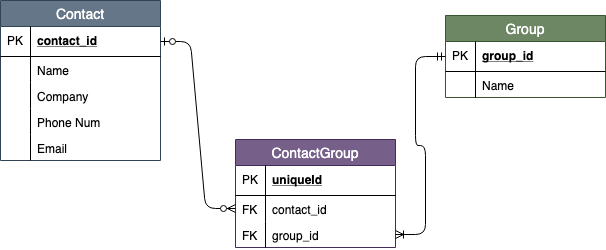

The diagram above was exported from draw.io. Its source (the exported page's mxGraphModel, read from the mxfile embedded in the PNG):
<mxGraphModel dx="618" dy="677" grid="1" gridSize="10" guides="1" tooltips="1" connect="1" arrows="1" fold="1" page="1" pageScale="1" pageWidth="1100" pageHeight="850" math="0" shadow="0">
  <root>
    <mxCell id="0" />
    <mxCell id="1" parent="0" />
    <mxCell id="LnWQ0WYpYIYx0RXr4ou_-1" value="Contact" style="swimlane;fontStyle=0;childLayout=stackLayout;horizontal=1;startSize=26;fillColor=#647687;horizontalStack=0;resizeParent=1;resizeParentMax=0;resizeLast=0;collapsible=1;marginBottom=0;swimlaneFillColor=#ffffff;align=center;fontSize=14;strokeColor=#314354;fontColor=#ffffff;" vertex="1" parent="1">
      <mxGeometry x="35" y="154" width="160" height="160" as="geometry" />
    </mxCell>
    <mxCell id="LnWQ0WYpYIYx0RXr4ou_-2" value="contact_id" style="shape=partialRectangle;top=0;left=0;right=0;bottom=1;align=left;verticalAlign=middle;fillColor=none;spacingLeft=34;spacingRight=4;overflow=hidden;rotatable=0;points=[[0,0.5],[1,0.5]];portConstraint=eastwest;dropTarget=0;fontStyle=5;fontSize=12;" vertex="1" parent="LnWQ0WYpYIYx0RXr4ou_-1">
      <mxGeometry y="26" width="160" height="30" as="geometry" />
    </mxCell>
    <mxCell id="LnWQ0WYpYIYx0RXr4ou_-3" value="PK" style="shape=partialRectangle;top=0;left=0;bottom=0;fillColor=none;align=left;verticalAlign=middle;spacingLeft=4;spacingRight=4;overflow=hidden;rotatable=0;points=[];portConstraint=eastwest;part=1;fontSize=12;" vertex="1" connectable="0" parent="LnWQ0WYpYIYx0RXr4ou_-2">
      <mxGeometry width="30" height="30" as="geometry" />
    </mxCell>
    <mxCell id="LnWQ0WYpYIYx0RXr4ou_-4" value="Name" style="shape=partialRectangle;top=0;left=0;right=0;bottom=0;align=left;verticalAlign=top;fillColor=none;spacingLeft=34;spacingRight=4;overflow=hidden;rotatable=0;points=[[0,0.5],[1,0.5]];portConstraint=eastwest;dropTarget=0;fontSize=12;" vertex="1" parent="LnWQ0WYpYIYx0RXr4ou_-1">
      <mxGeometry y="56" width="160" height="26" as="geometry" />
    </mxCell>
    <mxCell id="LnWQ0WYpYIYx0RXr4ou_-5" value="" style="shape=partialRectangle;top=0;left=0;bottom=0;fillColor=none;align=left;verticalAlign=top;spacingLeft=4;spacingRight=4;overflow=hidden;rotatable=0;points=[];portConstraint=eastwest;part=1;fontSize=12;" vertex="1" connectable="0" parent="LnWQ0WYpYIYx0RXr4ou_-4">
      <mxGeometry width="30" height="26" as="geometry" />
    </mxCell>
    <mxCell id="LnWQ0WYpYIYx0RXr4ou_-6" value="Company" style="shape=partialRectangle;top=0;left=0;right=0;bottom=0;align=left;verticalAlign=top;fillColor=none;spacingLeft=34;spacingRight=4;overflow=hidden;rotatable=0;points=[[0,0.5],[1,0.5]];portConstraint=eastwest;dropTarget=0;fontSize=12;" vertex="1" parent="LnWQ0WYpYIYx0RXr4ou_-1">
      <mxGeometry y="82" width="160" height="26" as="geometry" />
    </mxCell>
    <mxCell id="LnWQ0WYpYIYx0RXr4ou_-7" value="" style="shape=partialRectangle;top=0;left=0;bottom=0;fillColor=none;align=left;verticalAlign=top;spacingLeft=4;spacingRight=4;overflow=hidden;rotatable=0;points=[];portConstraint=eastwest;part=1;fontSize=12;" vertex="1" connectable="0" parent="LnWQ0WYpYIYx0RXr4ou_-6">
      <mxGeometry width="30" height="26" as="geometry" />
    </mxCell>
    <mxCell id="LnWQ0WYpYIYx0RXr4ou_-8" value="Phone Num" style="shape=partialRectangle;top=0;left=0;right=0;bottom=0;align=left;verticalAlign=top;fillColor=none;spacingLeft=34;spacingRight=4;overflow=hidden;rotatable=0;points=[[0,0.5],[1,0.5]];portConstraint=eastwest;dropTarget=0;fontSize=12;" vertex="1" parent="LnWQ0WYpYIYx0RXr4ou_-1">
      <mxGeometry y="108" width="160" height="26" as="geometry" />
    </mxCell>
    <mxCell id="LnWQ0WYpYIYx0RXr4ou_-9" value="" style="shape=partialRectangle;top=0;left=0;bottom=0;fillColor=none;align=left;verticalAlign=top;spacingLeft=4;spacingRight=4;overflow=hidden;rotatable=0;points=[];portConstraint=eastwest;part=1;fontSize=12;" vertex="1" connectable="0" parent="LnWQ0WYpYIYx0RXr4ou_-8">
      <mxGeometry width="30" height="26" as="geometry" />
    </mxCell>
    <mxCell id="LnWQ0WYpYIYx0RXr4ou_-34" value="Email" style="shape=partialRectangle;top=0;left=0;right=0;bottom=0;align=left;verticalAlign=top;fillColor=none;spacingLeft=34;spacingRight=4;overflow=hidden;rotatable=0;points=[[0,0.5],[1,0.5]];portConstraint=eastwest;dropTarget=0;fontSize=12;" vertex="1" parent="LnWQ0WYpYIYx0RXr4ou_-1">
      <mxGeometry y="134" width="160" height="26" as="geometry" />
    </mxCell>
    <mxCell id="LnWQ0WYpYIYx0RXr4ou_-35" value="" style="shape=partialRectangle;top=0;left=0;bottom=0;fillColor=none;align=left;verticalAlign=top;spacingLeft=4;spacingRight=4;overflow=hidden;rotatable=0;points=[];portConstraint=eastwest;part=1;fontSize=12;" vertex="1" connectable="0" parent="LnWQ0WYpYIYx0RXr4ou_-34">
      <mxGeometry width="30" height="26" as="geometry" />
    </mxCell>
    <mxCell id="LnWQ0WYpYIYx0RXr4ou_-12" value="ContactGroup" style="swimlane;fontStyle=0;childLayout=stackLayout;horizontal=1;startSize=26;fillColor=#76608a;horizontalStack=0;resizeParent=1;resizeParentMax=0;resizeLast=0;collapsible=1;marginBottom=0;swimlaneFillColor=#ffffff;align=center;fontSize=14;strokeColor=#432D57;fontColor=#ffffff;" vertex="1" parent="1">
      <mxGeometry x="270" y="293" width="160" height="108" as="geometry" />
    </mxCell>
    <mxCell id="LnWQ0WYpYIYx0RXr4ou_-13" value="uniqueId" style="shape=partialRectangle;top=0;left=0;right=0;bottom=1;align=left;verticalAlign=middle;fillColor=none;spacingLeft=34;spacingRight=4;overflow=hidden;rotatable=0;points=[[0,0.5],[1,0.5]];portConstraint=eastwest;dropTarget=0;fontStyle=5;fontSize=12;" vertex="1" parent="LnWQ0WYpYIYx0RXr4ou_-12">
      <mxGeometry y="26" width="160" height="30" as="geometry" />
    </mxCell>
    <mxCell id="LnWQ0WYpYIYx0RXr4ou_-14" value="PK" style="shape=partialRectangle;top=0;left=0;bottom=0;fillColor=none;align=left;verticalAlign=middle;spacingLeft=4;spacingRight=4;overflow=hidden;rotatable=0;points=[];portConstraint=eastwest;part=1;fontSize=12;" vertex="1" connectable="0" parent="LnWQ0WYpYIYx0RXr4ou_-13">
      <mxGeometry width="30" height="30" as="geometry" />
    </mxCell>
    <mxCell id="LnWQ0WYpYIYx0RXr4ou_-15" value="contact_id" style="shape=partialRectangle;top=0;left=0;right=0;bottom=0;align=left;verticalAlign=top;fillColor=none;spacingLeft=34;spacingRight=4;overflow=hidden;rotatable=0;points=[[0,0.5],[1,0.5]];portConstraint=eastwest;dropTarget=0;fontSize=12;" vertex="1" parent="LnWQ0WYpYIYx0RXr4ou_-12">
      <mxGeometry y="56" width="160" height="26" as="geometry" />
    </mxCell>
    <mxCell id="LnWQ0WYpYIYx0RXr4ou_-16" value="FK" style="shape=partialRectangle;top=0;left=0;bottom=0;fillColor=none;align=left;verticalAlign=top;spacingLeft=4;spacingRight=4;overflow=hidden;rotatable=0;points=[];portConstraint=eastwest;part=1;fontSize=12;" vertex="1" connectable="0" parent="LnWQ0WYpYIYx0RXr4ou_-15">
      <mxGeometry width="30" height="26" as="geometry" />
    </mxCell>
    <mxCell id="LnWQ0WYpYIYx0RXr4ou_-17" value="group_id" style="shape=partialRectangle;top=0;left=0;right=0;bottom=0;align=left;verticalAlign=top;fillColor=none;spacingLeft=34;spacingRight=4;overflow=hidden;rotatable=0;points=[[0,0.5],[1,0.5]];portConstraint=eastwest;dropTarget=0;fontSize=12;" vertex="1" parent="LnWQ0WYpYIYx0RXr4ou_-12">
      <mxGeometry y="82" width="160" height="26" as="geometry" />
    </mxCell>
    <mxCell id="LnWQ0WYpYIYx0RXr4ou_-18" value="FK" style="shape=partialRectangle;top=0;left=0;bottom=0;fillColor=none;align=left;verticalAlign=top;spacingLeft=4;spacingRight=4;overflow=hidden;rotatable=0;points=[];portConstraint=eastwest;part=1;fontSize=12;" vertex="1" connectable="0" parent="LnWQ0WYpYIYx0RXr4ou_-17">
      <mxGeometry width="30" height="26" as="geometry" />
    </mxCell>
    <mxCell id="LnWQ0WYpYIYx0RXr4ou_-23" value="Group" style="swimlane;fontStyle=0;childLayout=stackLayout;horizontal=1;startSize=26;fillColor=#6d8764;horizontalStack=0;resizeParent=1;resizeParentMax=0;resizeLast=0;collapsible=1;marginBottom=0;swimlaneFillColor=#ffffff;align=center;fontSize=14;strokeColor=#3A5431;fontColor=#ffffff;" vertex="1" parent="1">
      <mxGeometry x="480" y="169" width="160" height="82" as="geometry" />
    </mxCell>
    <mxCell id="LnWQ0WYpYIYx0RXr4ou_-24" value="group_id" style="shape=partialRectangle;top=0;left=0;right=0;bottom=1;align=left;verticalAlign=middle;fillColor=none;spacingLeft=34;spacingRight=4;overflow=hidden;rotatable=0;points=[[0,0.5],[1,0.5]];portConstraint=eastwest;dropTarget=0;fontStyle=5;fontSize=12;" vertex="1" parent="LnWQ0WYpYIYx0RXr4ou_-23">
      <mxGeometry y="26" width="160" height="30" as="geometry" />
    </mxCell>
    <mxCell id="LnWQ0WYpYIYx0RXr4ou_-25" value="PK" style="shape=partialRectangle;top=0;left=0;bottom=0;fillColor=none;align=left;verticalAlign=middle;spacingLeft=4;spacingRight=4;overflow=hidden;rotatable=0;points=[];portConstraint=eastwest;part=1;fontSize=12;" vertex="1" connectable="0" parent="LnWQ0WYpYIYx0RXr4ou_-24">
      <mxGeometry width="30" height="30" as="geometry" />
    </mxCell>
    <mxCell id="LnWQ0WYpYIYx0RXr4ou_-26" value="Name" style="shape=partialRectangle;top=0;left=0;right=0;bottom=0;align=left;verticalAlign=top;fillColor=none;spacingLeft=34;spacingRight=4;overflow=hidden;rotatable=0;points=[[0,0.5],[1,0.5]];portConstraint=eastwest;dropTarget=0;fontSize=12;" vertex="1" parent="LnWQ0WYpYIYx0RXr4ou_-23">
      <mxGeometry y="56" width="160" height="26" as="geometry" />
    </mxCell>
    <mxCell id="LnWQ0WYpYIYx0RXr4ou_-27" value="" style="shape=partialRectangle;top=0;left=0;bottom=0;fillColor=none;align=left;verticalAlign=top;spacingLeft=4;spacingRight=4;overflow=hidden;rotatable=0;points=[];portConstraint=eastwest;part=1;fontSize=12;" vertex="1" connectable="0" parent="LnWQ0WYpYIYx0RXr4ou_-26">
      <mxGeometry width="30" height="26" as="geometry" />
    </mxCell>
    <mxCell id="LnWQ0WYpYIYx0RXr4ou_-36" value="" style="edgeStyle=entityRelationEdgeStyle;fontSize=12;html=1;endArrow=ERzeroToMany;startArrow=ERzeroToOne;exitX=1;exitY=0.5;exitDx=0;exitDy=0;entryX=0;entryY=0.5;entryDx=0;entryDy=0;startFill=1;" edge="1" parent="1" source="LnWQ0WYpYIYx0RXr4ou_-2" target="LnWQ0WYpYIYx0RXr4ou_-15">
      <mxGeometry width="100" height="100" relative="1" as="geometry">
        <mxPoint x="40" y="520" as="sourcePoint" />
        <mxPoint x="140" y="420" as="targetPoint" />
      </mxGeometry>
    </mxCell>
    <mxCell id="LnWQ0WYpYIYx0RXr4ou_-37" value="" style="edgeStyle=entityRelationEdgeStyle;fontSize=12;html=1;endArrow=ERmandOne;startArrow=ERoneToMany;exitX=1;exitY=0.5;exitDx=0;exitDy=0;entryX=0;entryY=0.5;entryDx=0;entryDy=0;startFill=0;endFill=0;" edge="1" parent="1" source="LnWQ0WYpYIYx0RXr4ou_-17" target="LnWQ0WYpYIYx0RXr4ou_-24">
      <mxGeometry width="100" height="100" relative="1" as="geometry">
        <mxPoint x="40" y="520" as="sourcePoint" />
        <mxPoint x="140" y="420" as="targetPoint" />
      </mxGeometry>
    </mxCell>
  </root>
</mxGraphModel>